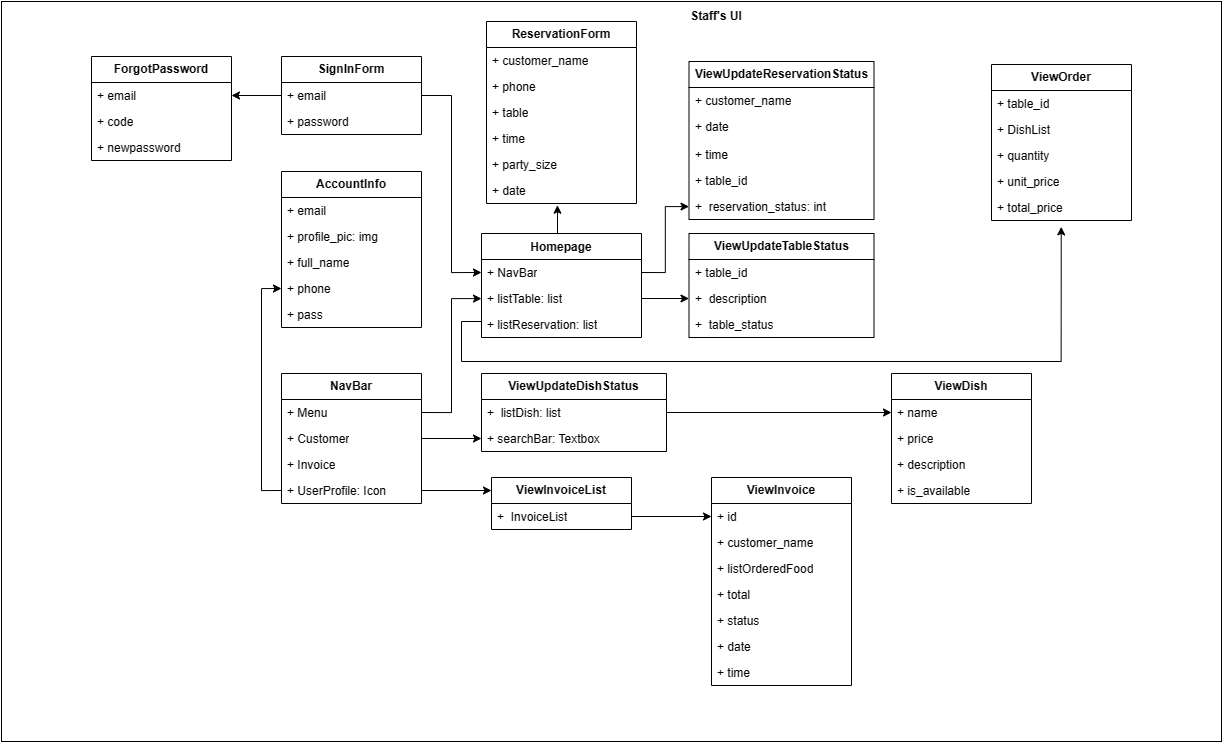

The diagram above was exported from draw.io. Its source (the exported page's mxGraphModel, read from the mxfile embedded in the PNG):
<mxGraphModel dx="2786" dy="3082" grid="1" gridSize="10" guides="1" tooltips="1" connect="1" arrows="1" fold="1" page="1" pageScale="1" pageWidth="850" pageHeight="1100" math="0" shadow="0">
  <root>
    <mxCell id="0" />
    <mxCell id="1" parent="0" />
    <mxCell id="2" value="" style="rounded=0;whiteSpace=wrap;html=1;" vertex="1" parent="1">
      <mxGeometry x="-190" y="-970" width="1220" height="740" as="geometry" />
    </mxCell>
    <mxCell id="3" value="&lt;b&gt;ViewUpdateReservationStatus&lt;/b&gt;" style="swimlane;fontStyle=0;childLayout=stackLayout;horizontal=1;startSize=26;fillColor=none;horizontalStack=0;resizeParent=1;resizeParentMax=0;resizeLast=0;collapsible=1;marginBottom=0;whiteSpace=wrap;html=1;" vertex="1" parent="1">
      <mxGeometry x="497.5" y="-910" width="185" height="158" as="geometry" />
    </mxCell>
    <mxCell id="4" value="+ customer_name" style="text;strokeColor=none;fillColor=none;align=left;verticalAlign=top;spacingLeft=4;spacingRight=4;overflow=hidden;rotatable=0;points=[[0,0.5],[1,0.5]];portConstraint=eastwest;whiteSpace=wrap;html=1;" vertex="1" parent="3">
      <mxGeometry y="26" width="185" height="26" as="geometry" />
    </mxCell>
    <mxCell id="5" value="+ date" style="text;strokeColor=none;fillColor=none;align=left;verticalAlign=top;spacingLeft=4;spacingRight=4;overflow=hidden;rotatable=0;points=[[0,0.5],[1,0.5]];portConstraint=eastwest;whiteSpace=wrap;html=1;" vertex="1" parent="3">
      <mxGeometry y="52" width="185" height="28" as="geometry" />
    </mxCell>
    <mxCell id="6" value="+ time" style="text;strokeColor=none;fillColor=none;align=left;verticalAlign=top;spacingLeft=4;spacingRight=4;overflow=hidden;rotatable=0;points=[[0,0.5],[1,0.5]];portConstraint=eastwest;whiteSpace=wrap;html=1;" vertex="1" parent="3">
      <mxGeometry y="80" width="185" height="26" as="geometry" />
    </mxCell>
    <mxCell id="7" value="+ table_id" style="text;strokeColor=none;fillColor=none;align=left;verticalAlign=top;spacingLeft=4;spacingRight=4;overflow=hidden;rotatable=0;points=[[0,0.5],[1,0.5]];portConstraint=eastwest;whiteSpace=wrap;html=1;" vertex="1" parent="3">
      <mxGeometry y="106" width="185" height="26" as="geometry" />
    </mxCell>
    <mxCell id="8" value="+&amp;nbsp; reservation_status: int" style="text;strokeColor=none;fillColor=none;align=left;verticalAlign=top;spacingLeft=4;spacingRight=4;overflow=hidden;rotatable=0;points=[[0,0.5],[1,0.5]];portConstraint=eastwest;whiteSpace=wrap;html=1;" vertex="1" parent="3">
      <mxGeometry y="132" width="185" height="26" as="geometry" />
    </mxCell>
    <mxCell id="9" value="&lt;b&gt;ViewOrder&lt;/b&gt;" style="swimlane;fontStyle=0;childLayout=stackLayout;horizontal=1;startSize=26;fillColor=none;horizontalStack=0;resizeParent=1;resizeParentMax=0;resizeLast=0;collapsible=1;marginBottom=0;whiteSpace=wrap;html=1;" vertex="1" parent="1">
      <mxGeometry x="800" y="-907" width="140" height="156" as="geometry" />
    </mxCell>
    <mxCell id="10" value="+ table_id" style="text;strokeColor=none;fillColor=none;align=left;verticalAlign=top;spacingLeft=4;spacingRight=4;overflow=hidden;rotatable=0;points=[[0,0.5],[1,0.5]];portConstraint=eastwest;whiteSpace=wrap;html=1;" vertex="1" parent="9">
      <mxGeometry y="26" width="140" height="26" as="geometry" />
    </mxCell>
    <mxCell id="11" value="+ DishList" style="text;strokeColor=none;fillColor=none;align=left;verticalAlign=top;spacingLeft=4;spacingRight=4;overflow=hidden;rotatable=0;points=[[0,0.5],[1,0.5]];portConstraint=eastwest;whiteSpace=wrap;html=1;" vertex="1" parent="9">
      <mxGeometry y="52" width="140" height="26" as="geometry" />
    </mxCell>
    <mxCell id="12" value="+ quantity" style="text;strokeColor=none;fillColor=none;align=left;verticalAlign=top;spacingLeft=4;spacingRight=4;overflow=hidden;rotatable=0;points=[[0,0.5],[1,0.5]];portConstraint=eastwest;whiteSpace=wrap;html=1;" vertex="1" parent="9">
      <mxGeometry y="78" width="140" height="26" as="geometry" />
    </mxCell>
    <mxCell id="13" value="+ unit_price" style="text;strokeColor=none;fillColor=none;align=left;verticalAlign=top;spacingLeft=4;spacingRight=4;overflow=hidden;rotatable=0;points=[[0,0.5],[1,0.5]];portConstraint=eastwest;whiteSpace=wrap;html=1;" vertex="1" parent="9">
      <mxGeometry y="104" width="140" height="26" as="geometry" />
    </mxCell>
    <mxCell id="14" value="+ total_price" style="text;strokeColor=none;fillColor=none;align=left;verticalAlign=top;spacingLeft=4;spacingRight=4;overflow=hidden;rotatable=0;points=[[0,0.5],[1,0.5]];portConstraint=eastwest;whiteSpace=wrap;html=1;" vertex="1" parent="9">
      <mxGeometry y="130" width="140" height="26" as="geometry" />
    </mxCell>
    <mxCell id="15" value="&lt;b&gt;AccountInfo&lt;/b&gt;" style="swimlane;fontStyle=0;childLayout=stackLayout;horizontal=1;startSize=26;fillColor=none;horizontalStack=0;resizeParent=1;resizeParentMax=0;resizeLast=0;collapsible=1;marginBottom=0;whiteSpace=wrap;html=1;" vertex="1" parent="1">
      <mxGeometry x="90" y="-800" width="140" height="156" as="geometry" />
    </mxCell>
    <mxCell id="16" value="+ email" style="text;strokeColor=none;fillColor=none;align=left;verticalAlign=top;spacingLeft=4;spacingRight=4;overflow=hidden;rotatable=0;points=[[0,0.5],[1,0.5]];portConstraint=eastwest;whiteSpace=wrap;html=1;" vertex="1" parent="15">
      <mxGeometry y="26" width="140" height="26" as="geometry" />
    </mxCell>
    <mxCell id="17" value="+ profile_pic: img" style="text;strokeColor=none;fillColor=none;align=left;verticalAlign=top;spacingLeft=4;spacingRight=4;overflow=hidden;rotatable=0;points=[[0,0.5],[1,0.5]];portConstraint=eastwest;whiteSpace=wrap;html=1;" vertex="1" parent="15">
      <mxGeometry y="52" width="140" height="26" as="geometry" />
    </mxCell>
    <mxCell id="18" value="+ full_name" style="text;strokeColor=none;fillColor=none;align=left;verticalAlign=top;spacingLeft=4;spacingRight=4;overflow=hidden;rotatable=0;points=[[0,0.5],[1,0.5]];portConstraint=eastwest;whiteSpace=wrap;html=1;" vertex="1" parent="15">
      <mxGeometry y="78" width="140" height="26" as="geometry" />
    </mxCell>
    <mxCell id="19" value="+ phone" style="text;strokeColor=none;fillColor=none;align=left;verticalAlign=top;spacingLeft=4;spacingRight=4;overflow=hidden;rotatable=0;points=[[0,0.5],[1,0.5]];portConstraint=eastwest;whiteSpace=wrap;html=1;" vertex="1" parent="15">
      <mxGeometry y="104" width="140" height="26" as="geometry" />
    </mxCell>
    <mxCell id="20" value="+ pass" style="text;strokeColor=none;fillColor=none;align=left;verticalAlign=top;spacingLeft=4;spacingRight=4;overflow=hidden;rotatable=0;points=[[0,0.5],[1,0.5]];portConstraint=eastwest;whiteSpace=wrap;html=1;" vertex="1" parent="15">
      <mxGeometry y="130" width="140" height="26" as="geometry" />
    </mxCell>
    <mxCell id="21" value="&lt;b&gt;ViewInvoiceList&lt;/b&gt;" style="swimlane;fontStyle=0;childLayout=stackLayout;horizontal=1;startSize=26;fillColor=none;horizontalStack=0;resizeParent=1;resizeParentMax=0;resizeLast=0;collapsible=1;marginBottom=0;whiteSpace=wrap;html=1;" vertex="1" parent="1">
      <mxGeometry x="300" y="-494" width="140" height="52" as="geometry" />
    </mxCell>
    <mxCell id="22" value="+&amp;nbsp; InvoiceList" style="text;strokeColor=none;fillColor=none;align=left;verticalAlign=top;spacingLeft=4;spacingRight=4;overflow=hidden;rotatable=0;points=[[0,0.5],[1,0.5]];portConstraint=eastwest;whiteSpace=wrap;html=1;" vertex="1" parent="21">
      <mxGeometry y="26" width="140" height="26" as="geometry" />
    </mxCell>
    <mxCell id="23" value="Staff's UI" style="text;html=1;strokeColor=none;fillColor=none;align=center;verticalAlign=middle;whiteSpace=wrap;rounded=0;fontStyle=1" vertex="1" parent="1">
      <mxGeometry x="470" y="-970" width="110" height="30" as="geometry" />
    </mxCell>
    <mxCell id="24" value="SignInForm" style="swimlane;fontStyle=1;childLayout=stackLayout;horizontal=1;startSize=26;fillColor=none;horizontalStack=0;resizeParent=1;resizeParentMax=0;resizeLast=0;collapsible=1;marginBottom=0;whiteSpace=wrap;html=1;" vertex="1" parent="1">
      <mxGeometry x="90" y="-915" width="140" height="78" as="geometry" />
    </mxCell>
    <mxCell id="25" value="+ email" style="text;strokeColor=none;fillColor=none;align=left;verticalAlign=top;spacingLeft=4;spacingRight=4;overflow=hidden;rotatable=0;points=[[0,0.5],[1,0.5]];portConstraint=eastwest;whiteSpace=wrap;html=1;" vertex="1" parent="24">
      <mxGeometry y="26" width="140" height="26" as="geometry" />
    </mxCell>
    <mxCell id="26" value="+ password" style="text;strokeColor=none;fillColor=none;align=left;verticalAlign=top;spacingLeft=4;spacingRight=4;overflow=hidden;rotatable=0;points=[[0,0.5],[1,0.5]];portConstraint=eastwest;whiteSpace=wrap;html=1;" vertex="1" parent="24">
      <mxGeometry y="52" width="140" height="26" as="geometry" />
    </mxCell>
    <mxCell id="27" value="&lt;b&gt;ReservationForm&lt;/b&gt;" style="swimlane;fontStyle=0;childLayout=stackLayout;horizontal=1;startSize=26;fillColor=none;horizontalStack=0;resizeParent=1;resizeParentMax=0;resizeLast=0;collapsible=1;marginBottom=0;whiteSpace=wrap;html=1;" vertex="1" parent="1">
      <mxGeometry x="295" y="-950" width="150" height="182" as="geometry" />
    </mxCell>
    <mxCell id="28" value="+ customer_name" style="text;strokeColor=none;fillColor=none;align=left;verticalAlign=top;spacingLeft=4;spacingRight=4;overflow=hidden;rotatable=0;points=[[0,0.5],[1,0.5]];portConstraint=eastwest;whiteSpace=wrap;html=1;" vertex="1" parent="27">
      <mxGeometry y="26" width="150" height="26" as="geometry" />
    </mxCell>
    <mxCell id="29" value="+ phone" style="text;strokeColor=none;fillColor=none;align=left;verticalAlign=top;spacingLeft=4;spacingRight=4;overflow=hidden;rotatable=0;points=[[0,0.5],[1,0.5]];portConstraint=eastwest;whiteSpace=wrap;html=1;" vertex="1" parent="27">
      <mxGeometry y="52" width="150" height="26" as="geometry" />
    </mxCell>
    <mxCell id="30" value="+ table" style="text;strokeColor=none;fillColor=none;align=left;verticalAlign=top;spacingLeft=4;spacingRight=4;overflow=hidden;rotatable=0;points=[[0,0.5],[1,0.5]];portConstraint=eastwest;whiteSpace=wrap;html=1;" vertex="1" parent="27">
      <mxGeometry y="78" width="150" height="26" as="geometry" />
    </mxCell>
    <mxCell id="31" value="+ time" style="text;strokeColor=none;fillColor=none;align=left;verticalAlign=top;spacingLeft=4;spacingRight=4;overflow=hidden;rotatable=0;points=[[0,0.5],[1,0.5]];portConstraint=eastwest;whiteSpace=wrap;html=1;" vertex="1" parent="27">
      <mxGeometry y="104" width="150" height="26" as="geometry" />
    </mxCell>
    <mxCell id="32" value="+ party_size" style="text;strokeColor=none;fillColor=none;align=left;verticalAlign=top;spacingLeft=4;spacingRight=4;overflow=hidden;rotatable=0;points=[[0,0.5],[1,0.5]];portConstraint=eastwest;whiteSpace=wrap;html=1;" vertex="1" parent="27">
      <mxGeometry y="130" width="150" height="26" as="geometry" />
    </mxCell>
    <mxCell id="33" value="+ date" style="text;strokeColor=none;fillColor=none;align=left;verticalAlign=top;spacingLeft=4;spacingRight=4;overflow=hidden;rotatable=0;points=[[0,0.5],[1,0.5]];portConstraint=eastwest;whiteSpace=wrap;html=1;" vertex="1" parent="27">
      <mxGeometry y="156" width="150" height="26" as="geometry" />
    </mxCell>
    <mxCell id="34" value="&lt;b&gt;NavBar&lt;/b&gt;" style="swimlane;fontStyle=0;childLayout=stackLayout;horizontal=1;startSize=26;fillColor=none;horizontalStack=0;resizeParent=1;resizeParentMax=0;resizeLast=0;collapsible=1;marginBottom=0;whiteSpace=wrap;html=1;" vertex="1" parent="1">
      <mxGeometry x="90" y="-598" width="140" height="130" as="geometry" />
    </mxCell>
    <mxCell id="35" value="+ Menu" style="text;strokeColor=none;fillColor=none;align=left;verticalAlign=top;spacingLeft=4;spacingRight=4;overflow=hidden;rotatable=0;points=[[0,0.5],[1,0.5]];portConstraint=eastwest;whiteSpace=wrap;html=1;" vertex="1" parent="34">
      <mxGeometry y="26" width="140" height="26" as="geometry" />
    </mxCell>
    <mxCell id="36" value="+ Customer" style="text;strokeColor=none;fillColor=none;align=left;verticalAlign=top;spacingLeft=4;spacingRight=4;overflow=hidden;rotatable=0;points=[[0,0.5],[1,0.5]];portConstraint=eastwest;whiteSpace=wrap;html=1;" vertex="1" parent="34">
      <mxGeometry y="52" width="140" height="26" as="geometry" />
    </mxCell>
    <mxCell id="37" value="+ Invoice" style="text;strokeColor=none;fillColor=none;align=left;verticalAlign=top;spacingLeft=4;spacingRight=4;overflow=hidden;rotatable=0;points=[[0,0.5],[1,0.5]];portConstraint=eastwest;whiteSpace=wrap;html=1;" vertex="1" parent="34">
      <mxGeometry y="78" width="140" height="26" as="geometry" />
    </mxCell>
    <mxCell id="38" value="+ UserProfile: Icon" style="text;strokeColor=none;fillColor=none;align=left;verticalAlign=top;spacingLeft=4;spacingRight=4;overflow=hidden;rotatable=0;points=[[0,0.5],[1,0.5]];portConstraint=eastwest;whiteSpace=wrap;html=1;" vertex="1" parent="34">
      <mxGeometry y="104" width="140" height="26" as="geometry" />
    </mxCell>
    <mxCell id="39" value="&lt;b&gt;ViewUpdateDishStatus&lt;/b&gt;" style="swimlane;fontStyle=0;childLayout=stackLayout;horizontal=1;startSize=26;fillColor=none;horizontalStack=0;resizeParent=1;resizeParentMax=0;resizeLast=0;collapsible=1;marginBottom=0;whiteSpace=wrap;html=1;" vertex="1" parent="1">
      <mxGeometry x="290" y="-598" width="185" height="78" as="geometry" />
    </mxCell>
    <mxCell id="40" value="+&amp;nbsp; listDish: list" style="text;strokeColor=none;fillColor=none;align=left;verticalAlign=top;spacingLeft=4;spacingRight=4;overflow=hidden;rotatable=0;points=[[0,0.5],[1,0.5]];portConstraint=eastwest;whiteSpace=wrap;html=1;" vertex="1" parent="39">
      <mxGeometry y="26" width="185" height="26" as="geometry" />
    </mxCell>
    <mxCell id="41" value="+ searchBar: Textbox" style="text;strokeColor=none;fillColor=none;align=left;verticalAlign=top;spacingLeft=4;spacingRight=4;overflow=hidden;rotatable=0;points=[[0,0.5],[1,0.5]];portConstraint=eastwest;whiteSpace=wrap;html=1;" vertex="1" parent="39">
      <mxGeometry y="52" width="185" height="26" as="geometry" />
    </mxCell>
    <mxCell id="42" style="rounded=0;orthogonalLoop=1;jettySize=auto;html=1;exitX=1;exitY=0.5;exitDx=0;exitDy=0;entryX=0;entryY=0.5;entryDx=0;entryDy=0;" edge="1" source="36" target="41" parent="1">
      <mxGeometry relative="1" as="geometry" />
    </mxCell>
    <mxCell id="43" value="Homepage" style="swimlane;fontStyle=1;align=center;verticalAlign=top;childLayout=stackLayout;horizontal=1;startSize=26;horizontalStack=0;resizeParent=1;resizeParentMax=0;resizeLast=0;collapsible=1;marginBottom=0;whiteSpace=wrap;html=1;" vertex="1" parent="1">
      <mxGeometry x="290" y="-738" width="160" height="104" as="geometry" />
    </mxCell>
    <mxCell id="44" value="+ NavBar" style="text;strokeColor=none;fillColor=none;align=left;verticalAlign=top;spacingLeft=4;spacingRight=4;overflow=hidden;rotatable=0;points=[[0,0.5],[1,0.5]];portConstraint=eastwest;whiteSpace=wrap;html=1;" vertex="1" parent="43">
      <mxGeometry y="26" width="160" height="26" as="geometry" />
    </mxCell>
    <mxCell id="45" value="+ listTable: list" style="text;strokeColor=none;fillColor=none;align=left;verticalAlign=top;spacingLeft=4;spacingRight=4;overflow=hidden;rotatable=0;points=[[0,0.5],[1,0.5]];portConstraint=eastwest;whiteSpace=wrap;html=1;" vertex="1" parent="43">
      <mxGeometry y="52" width="160" height="26" as="geometry" />
    </mxCell>
    <mxCell id="46" value="+ listReservation: list" style="text;strokeColor=none;fillColor=none;align=left;verticalAlign=top;spacingLeft=4;spacingRight=4;overflow=hidden;rotatable=0;points=[[0,0.5],[1,0.5]];portConstraint=eastwest;whiteSpace=wrap;html=1;" vertex="1" parent="43">
      <mxGeometry y="78" width="160" height="26" as="geometry" />
    </mxCell>
    <mxCell id="47" style="edgeStyle=orthogonalEdgeStyle;rounded=0;orthogonalLoop=1;jettySize=auto;html=1;exitX=1;exitY=0.5;exitDx=0;exitDy=0;" edge="1" source="44" target="8" parent="1">
      <mxGeometry relative="1" as="geometry" />
    </mxCell>
    <mxCell id="48" style="edgeStyle=orthogonalEdgeStyle;rounded=0;orthogonalLoop=1;jettySize=auto;html=1;exitX=0;exitY=0.5;exitDx=0;exitDy=0;entryX=0.498;entryY=1.245;entryDx=0;entryDy=0;entryPerimeter=0;" edge="1" source="46" target="14" parent="1">
      <mxGeometry relative="1" as="geometry">
        <mxPoint x="870" y="-720" as="targetPoint" />
        <Array as="points">
          <mxPoint x="290" y="-650" />
          <mxPoint x="270" y="-650" />
          <mxPoint x="270" y="-610" />
          <mxPoint x="870" y="-610" />
        </Array>
      </mxGeometry>
    </mxCell>
    <mxCell id="49" value="&lt;b&gt;ViewInvoice&lt;/b&gt;" style="swimlane;fontStyle=0;childLayout=stackLayout;horizontal=1;startSize=26;fillColor=none;horizontalStack=0;resizeParent=1;resizeParentMax=0;resizeLast=0;collapsible=1;marginBottom=0;whiteSpace=wrap;html=1;" vertex="1" parent="1">
      <mxGeometry x="520" y="-494" width="140" height="208" as="geometry" />
    </mxCell>
    <mxCell id="50" value="+ id" style="text;strokeColor=none;fillColor=none;align=left;verticalAlign=top;spacingLeft=4;spacingRight=4;overflow=hidden;rotatable=0;points=[[0,0.5],[1,0.5]];portConstraint=eastwest;whiteSpace=wrap;html=1;" vertex="1" parent="49">
      <mxGeometry y="26" width="140" height="26" as="geometry" />
    </mxCell>
    <mxCell id="51" value="+ customer_name" style="text;strokeColor=none;fillColor=none;align=left;verticalAlign=top;spacingLeft=4;spacingRight=4;overflow=hidden;rotatable=0;points=[[0,0.5],[1,0.5]];portConstraint=eastwest;whiteSpace=wrap;html=1;" vertex="1" parent="49">
      <mxGeometry y="52" width="140" height="26" as="geometry" />
    </mxCell>
    <mxCell id="52" value="+ listOrderedFood&lt;br&gt;" style="text;strokeColor=none;fillColor=none;align=left;verticalAlign=top;spacingLeft=4;spacingRight=4;overflow=hidden;rotatable=0;points=[[0,0.5],[1,0.5]];portConstraint=eastwest;whiteSpace=wrap;html=1;" vertex="1" parent="49">
      <mxGeometry y="78" width="140" height="26" as="geometry" />
    </mxCell>
    <mxCell id="53" value="+ total" style="text;strokeColor=none;fillColor=none;align=left;verticalAlign=top;spacingLeft=4;spacingRight=4;overflow=hidden;rotatable=0;points=[[0,0.5],[1,0.5]];portConstraint=eastwest;whiteSpace=wrap;html=1;" vertex="1" parent="49">
      <mxGeometry y="104" width="140" height="26" as="geometry" />
    </mxCell>
    <mxCell id="54" value="+ status" style="text;strokeColor=none;fillColor=none;align=left;verticalAlign=top;spacingLeft=4;spacingRight=4;overflow=hidden;rotatable=0;points=[[0,0.5],[1,0.5]];portConstraint=eastwest;whiteSpace=wrap;html=1;" vertex="1" parent="49">
      <mxGeometry y="130" width="140" height="26" as="geometry" />
    </mxCell>
    <mxCell id="55" value="+ date" style="text;strokeColor=none;fillColor=none;align=left;verticalAlign=top;spacingLeft=4;spacingRight=4;overflow=hidden;rotatable=0;points=[[0,0.5],[1,0.5]];portConstraint=eastwest;whiteSpace=wrap;html=1;" vertex="1" parent="49">
      <mxGeometry y="156" width="140" height="26" as="geometry" />
    </mxCell>
    <mxCell id="56" value="+ time" style="text;strokeColor=none;fillColor=none;align=left;verticalAlign=top;spacingLeft=4;spacingRight=4;overflow=hidden;rotatable=0;points=[[0,0.5],[1,0.5]];portConstraint=eastwest;whiteSpace=wrap;html=1;" vertex="1" parent="49">
      <mxGeometry y="182" width="140" height="26" as="geometry" />
    </mxCell>
    <mxCell id="57" style="rounded=0;orthogonalLoop=1;jettySize=auto;html=1;exitX=1;exitY=0.5;exitDx=0;exitDy=0;entryX=0;entryY=0.25;entryDx=0;entryDy=0;" edge="1" source="38" target="21" parent="1">
      <mxGeometry relative="1" as="geometry" />
    </mxCell>
    <mxCell id="58" style="edgeStyle=orthogonalEdgeStyle;rounded=0;orthogonalLoop=1;jettySize=auto;html=1;exitX=1;exitY=0.5;exitDx=0;exitDy=0;entryX=0;entryY=0.5;entryDx=0;entryDy=0;" edge="1" source="22" target="50" parent="1">
      <mxGeometry relative="1" as="geometry" />
    </mxCell>
    <mxCell id="59" style="edgeStyle=orthogonalEdgeStyle;rounded=0;orthogonalLoop=1;jettySize=auto;html=1;exitX=0;exitY=0.5;exitDx=0;exitDy=0;entryX=0;entryY=0.5;entryDx=0;entryDy=0;" edge="1" source="38" target="19" parent="1">
      <mxGeometry relative="1" as="geometry" />
    </mxCell>
    <mxCell id="60" style="edgeStyle=orthogonalEdgeStyle;rounded=0;orthogonalLoop=1;jettySize=auto;html=1;exitX=0.5;exitY=0;exitDx=0;exitDy=0;entryX=0.473;entryY=1.067;entryDx=0;entryDy=0;entryPerimeter=0;" edge="1" source="43" target="33" parent="1">
      <mxGeometry relative="1" as="geometry" />
    </mxCell>
    <mxCell id="61" value="&lt;b&gt;ViewUpdateTableStatus&lt;/b&gt;" style="swimlane;fontStyle=0;childLayout=stackLayout;horizontal=1;startSize=26;fillColor=none;horizontalStack=0;resizeParent=1;resizeParentMax=0;resizeLast=0;collapsible=1;marginBottom=0;whiteSpace=wrap;html=1;" vertex="1" parent="1">
      <mxGeometry x="497.5" y="-738" width="185" height="104" as="geometry" />
    </mxCell>
    <mxCell id="62" value="+ table_id" style="text;strokeColor=none;fillColor=none;align=left;verticalAlign=top;spacingLeft=4;spacingRight=4;overflow=hidden;rotatable=0;points=[[0,0.5],[1,0.5]];portConstraint=eastwest;whiteSpace=wrap;html=1;" vertex="1" parent="61">
      <mxGeometry y="26" width="185" height="26" as="geometry" />
    </mxCell>
    <mxCell id="63" value="+&amp;nbsp; description" style="text;strokeColor=none;fillColor=none;align=left;verticalAlign=top;spacingLeft=4;spacingRight=4;overflow=hidden;rotatable=0;points=[[0,0.5],[1,0.5]];portConstraint=eastwest;whiteSpace=wrap;html=1;" vertex="1" parent="61">
      <mxGeometry y="52" width="185" height="26" as="geometry" />
    </mxCell>
    <mxCell id="64" value="+&amp;nbsp; table_status" style="text;strokeColor=none;fillColor=none;align=left;verticalAlign=top;spacingLeft=4;spacingRight=4;overflow=hidden;rotatable=0;points=[[0,0.5],[1,0.5]];portConstraint=eastwest;whiteSpace=wrap;html=1;" vertex="1" parent="61">
      <mxGeometry y="78" width="185" height="26" as="geometry" />
    </mxCell>
    <mxCell id="65" style="edgeStyle=orthogonalEdgeStyle;rounded=0;orthogonalLoop=1;jettySize=auto;html=1;exitX=1;exitY=0.5;exitDx=0;exitDy=0;entryX=0;entryY=0.5;entryDx=0;entryDy=0;" edge="1" source="45" target="63" parent="1">
      <mxGeometry relative="1" as="geometry" />
    </mxCell>
    <mxCell id="66" style="edgeStyle=orthogonalEdgeStyle;rounded=0;orthogonalLoop=1;jettySize=auto;html=1;exitX=1;exitY=0.5;exitDx=0;exitDy=0;entryX=0;entryY=0.5;entryDx=0;entryDy=0;" edge="1" source="25" target="44" parent="1">
      <mxGeometry relative="1" as="geometry" />
    </mxCell>
    <mxCell id="67" value="&lt;b&gt;ViewDish&lt;/b&gt;" style="swimlane;fontStyle=0;childLayout=stackLayout;horizontal=1;startSize=26;fillColor=none;horizontalStack=0;resizeParent=1;resizeParentMax=0;resizeLast=0;collapsible=1;marginBottom=0;whiteSpace=wrap;html=1;" vertex="1" parent="1">
      <mxGeometry x="700" y="-598" width="140" height="130" as="geometry" />
    </mxCell>
    <mxCell id="68" value="+ name" style="text;strokeColor=none;fillColor=none;align=left;verticalAlign=top;spacingLeft=4;spacingRight=4;overflow=hidden;rotatable=0;points=[[0,0.5],[1,0.5]];portConstraint=eastwest;whiteSpace=wrap;html=1;" vertex="1" parent="67">
      <mxGeometry y="26" width="140" height="26" as="geometry" />
    </mxCell>
    <mxCell id="69" value="+ price" style="text;strokeColor=none;fillColor=none;align=left;verticalAlign=top;spacingLeft=4;spacingRight=4;overflow=hidden;rotatable=0;points=[[0,0.5],[1,0.5]];portConstraint=eastwest;whiteSpace=wrap;html=1;" vertex="1" parent="67">
      <mxGeometry y="52" width="140" height="26" as="geometry" />
    </mxCell>
    <mxCell id="70" value="+ description" style="text;strokeColor=none;fillColor=none;align=left;verticalAlign=top;spacingLeft=4;spacingRight=4;overflow=hidden;rotatable=0;points=[[0,0.5],[1,0.5]];portConstraint=eastwest;whiteSpace=wrap;html=1;" vertex="1" parent="67">
      <mxGeometry y="78" width="140" height="26" as="geometry" />
    </mxCell>
    <mxCell id="71" value="+ is_available" style="text;strokeColor=none;fillColor=none;align=left;verticalAlign=top;spacingLeft=4;spacingRight=4;overflow=hidden;rotatable=0;points=[[0,0.5],[1,0.5]];portConstraint=eastwest;whiteSpace=wrap;html=1;" vertex="1" parent="67">
      <mxGeometry y="104" width="140" height="26" as="geometry" />
    </mxCell>
    <mxCell id="72" style="rounded=0;orthogonalLoop=1;jettySize=auto;html=1;exitX=1;exitY=0.5;exitDx=0;exitDy=0;entryX=0;entryY=0.5;entryDx=0;entryDy=0;" edge="1" source="40" target="68" parent="1">
      <mxGeometry relative="1" as="geometry">
        <mxPoint x="240" y="-523" as="sourcePoint" />
        <mxPoint x="310" y="-521" as="targetPoint" />
      </mxGeometry>
    </mxCell>
    <mxCell id="73" style="edgeStyle=orthogonalEdgeStyle;rounded=0;orthogonalLoop=1;jettySize=auto;html=1;exitX=1;exitY=0.5;exitDx=0;exitDy=0;" edge="1" source="35" target="45" parent="1">
      <mxGeometry relative="1" as="geometry" />
    </mxCell>
    <mxCell id="74" value="ForgotPassword" style="swimlane;fontStyle=1;childLayout=stackLayout;horizontal=1;startSize=26;fillColor=none;horizontalStack=0;resizeParent=1;resizeParentMax=0;resizeLast=0;collapsible=1;marginBottom=0;whiteSpace=wrap;html=1;" vertex="1" parent="1">
      <mxGeometry x="-100" y="-915" width="140" height="104" as="geometry" />
    </mxCell>
    <mxCell id="75" value="+ email" style="text;strokeColor=none;fillColor=none;align=left;verticalAlign=top;spacingLeft=4;spacingRight=4;overflow=hidden;rotatable=0;points=[[0,0.5],[1,0.5]];portConstraint=eastwest;whiteSpace=wrap;html=1;" vertex="1" parent="74">
      <mxGeometry y="26" width="140" height="26" as="geometry" />
    </mxCell>
    <mxCell id="76" value="+ code" style="text;strokeColor=none;fillColor=none;align=left;verticalAlign=top;spacingLeft=4;spacingRight=4;overflow=hidden;rotatable=0;points=[[0,0.5],[1,0.5]];portConstraint=eastwest;whiteSpace=wrap;html=1;" vertex="1" parent="74">
      <mxGeometry y="52" width="140" height="26" as="geometry" />
    </mxCell>
    <mxCell id="77" value="+ newpassword" style="text;strokeColor=none;fillColor=none;align=left;verticalAlign=top;spacingLeft=4;spacingRight=4;overflow=hidden;rotatable=0;points=[[0,0.5],[1,0.5]];portConstraint=eastwest;whiteSpace=wrap;html=1;" vertex="1" parent="74">
      <mxGeometry y="78" width="140" height="26" as="geometry" />
    </mxCell>
    <mxCell id="78" style="edgeStyle=orthogonalEdgeStyle;rounded=0;orthogonalLoop=1;jettySize=auto;html=1;exitX=0;exitY=0.5;exitDx=0;exitDy=0;entryX=1;entryY=0.5;entryDx=0;entryDy=0;" edge="1" source="25" target="75" parent="1">
      <mxGeometry relative="1" as="geometry" />
    </mxCell>
  </root>
</mxGraphModel>